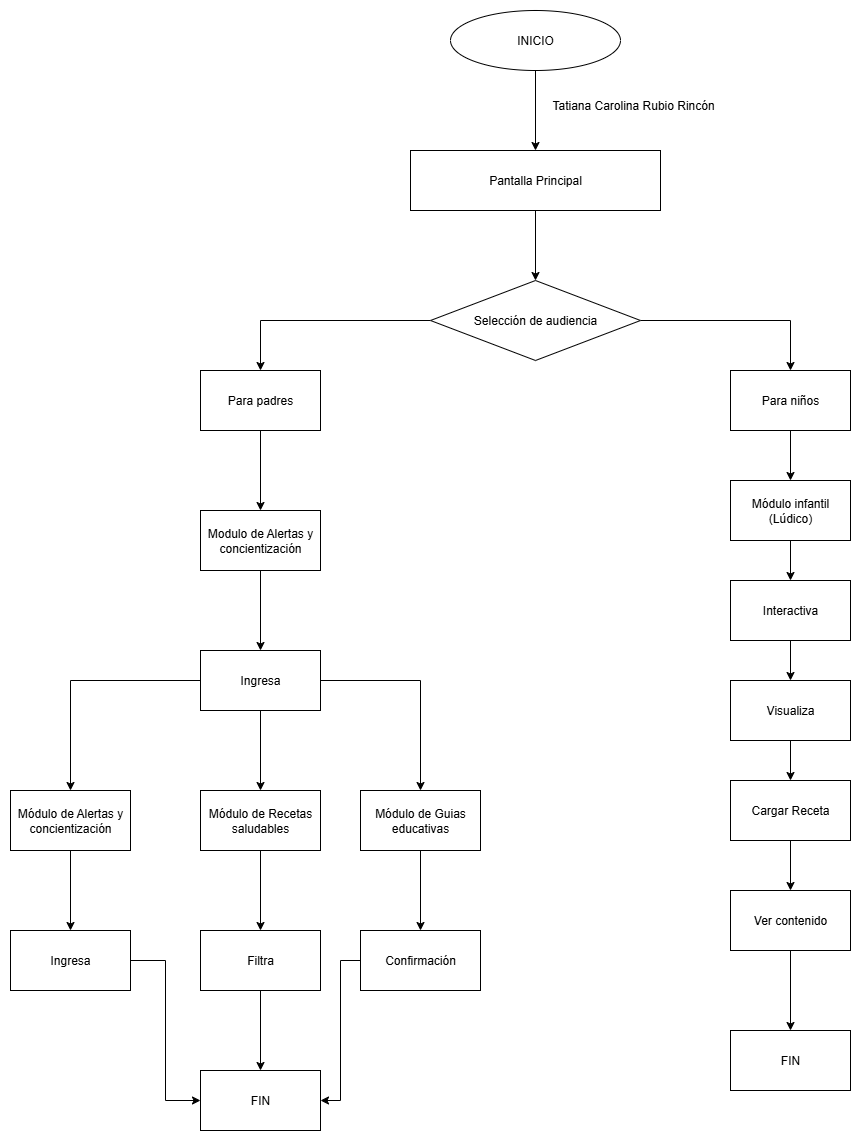

The diagram above was exported from draw.io. Its source (the exported page's mxGraphModel, read from the mxfile embedded in the PNG):
<mxGraphModel dx="2253" dy="743" grid="1" gridSize="10" guides="1" tooltips="1" connect="1" arrows="1" fold="1" page="1" pageScale="1" pageWidth="827" pageHeight="1169" math="0" shadow="0">
  <root>
    <mxCell id="0" />
    <mxCell id="1" parent="0" />
    <mxCell id="Jfech5k9oRdZxna4Wvh2-7" value="" style="edgeStyle=orthogonalEdgeStyle;rounded=0;orthogonalLoop=1;jettySize=auto;html=1;" parent="1" source="Jfech5k9oRdZxna4Wvh2-5" target="Jfech5k9oRdZxna4Wvh2-6" edge="1">
      <mxGeometry relative="1" as="geometry" />
    </mxCell>
    <mxCell id="Jfech5k9oRdZxna4Wvh2-5" value="INICIO" style="ellipse;whiteSpace=wrap;html=1;" parent="1" vertex="1">
      <mxGeometry x="350" y="30" width="170" height="60" as="geometry" />
    </mxCell>
    <mxCell id="Jfech5k9oRdZxna4Wvh2-10" value="" style="edgeStyle=orthogonalEdgeStyle;rounded=0;orthogonalLoop=1;jettySize=auto;html=1;" parent="1" source="Jfech5k9oRdZxna4Wvh2-6" target="Jfech5k9oRdZxna4Wvh2-9" edge="1">
      <mxGeometry relative="1" as="geometry" />
    </mxCell>
    <mxCell id="Jfech5k9oRdZxna4Wvh2-6" value="Pantalla Principal" style="whiteSpace=wrap;html=1;" parent="1" vertex="1">
      <mxGeometry x="310" y="170" width="250" height="60" as="geometry" />
    </mxCell>
    <mxCell id="Jfech5k9oRdZxna4Wvh2-15" value="" style="edgeStyle=orthogonalEdgeStyle;rounded=0;orthogonalLoop=1;jettySize=auto;html=1;" parent="1" source="Jfech5k9oRdZxna4Wvh2-9" target="Jfech5k9oRdZxna4Wvh2-14" edge="1">
      <mxGeometry relative="1" as="geometry" />
    </mxCell>
    <mxCell id="Jfech5k9oRdZxna4Wvh2-40" value="" style="edgeStyle=orthogonalEdgeStyle;rounded=0;orthogonalLoop=1;jettySize=auto;html=1;" parent="1" source="Jfech5k9oRdZxna4Wvh2-9" target="Jfech5k9oRdZxna4Wvh2-39" edge="1">
      <mxGeometry relative="1" as="geometry" />
    </mxCell>
    <mxCell id="Jfech5k9oRdZxna4Wvh2-9" value="Selección de audiencia" style="rhombus;whiteSpace=wrap;html=1;" parent="1" vertex="1">
      <mxGeometry x="330" y="300" width="210" height="80" as="geometry" />
    </mxCell>
    <mxCell id="Jfech5k9oRdZxna4Wvh2-17" value="" style="edgeStyle=orthogonalEdgeStyle;rounded=0;orthogonalLoop=1;jettySize=auto;html=1;" parent="1" source="Jfech5k9oRdZxna4Wvh2-14" target="Jfech5k9oRdZxna4Wvh2-16" edge="1">
      <mxGeometry relative="1" as="geometry" />
    </mxCell>
    <mxCell id="Jfech5k9oRdZxna4Wvh2-14" value="Para padres" style="whiteSpace=wrap;html=1;" parent="1" vertex="1">
      <mxGeometry x="100" y="390" width="120" height="60" as="geometry" />
    </mxCell>
    <mxCell id="Jfech5k9oRdZxna4Wvh2-19" value="" style="edgeStyle=orthogonalEdgeStyle;rounded=0;orthogonalLoop=1;jettySize=auto;html=1;" parent="1" source="Jfech5k9oRdZxna4Wvh2-16" target="Jfech5k9oRdZxna4Wvh2-18" edge="1">
      <mxGeometry relative="1" as="geometry" />
    </mxCell>
    <mxCell id="Jfech5k9oRdZxna4Wvh2-16" value="Modulo de Alertas y concientización" style="whiteSpace=wrap;html=1;" parent="1" vertex="1">
      <mxGeometry x="100" y="530" width="120" height="60" as="geometry" />
    </mxCell>
    <mxCell id="Jfech5k9oRdZxna4Wvh2-21" value="" style="edgeStyle=orthogonalEdgeStyle;rounded=0;orthogonalLoop=1;jettySize=auto;html=1;" parent="1" source="Jfech5k9oRdZxna4Wvh2-18" target="Jfech5k9oRdZxna4Wvh2-20" edge="1">
      <mxGeometry relative="1" as="geometry" />
    </mxCell>
    <mxCell id="Jfech5k9oRdZxna4Wvh2-23" value="" style="edgeStyle=orthogonalEdgeStyle;rounded=0;orthogonalLoop=1;jettySize=auto;html=1;" parent="1" source="Jfech5k9oRdZxna4Wvh2-18" target="Jfech5k9oRdZxna4Wvh2-22" edge="1">
      <mxGeometry relative="1" as="geometry" />
    </mxCell>
    <mxCell id="Jfech5k9oRdZxna4Wvh2-25" value="" style="edgeStyle=orthogonalEdgeStyle;rounded=0;orthogonalLoop=1;jettySize=auto;html=1;" parent="1" source="Jfech5k9oRdZxna4Wvh2-18" target="Jfech5k9oRdZxna4Wvh2-24" edge="1">
      <mxGeometry relative="1" as="geometry" />
    </mxCell>
    <mxCell id="Jfech5k9oRdZxna4Wvh2-18" value="Ingresa" style="whiteSpace=wrap;html=1;" parent="1" vertex="1">
      <mxGeometry x="100" y="670" width="120" height="60" as="geometry" />
    </mxCell>
    <mxCell id="Jfech5k9oRdZxna4Wvh2-29" value="" style="edgeStyle=orthogonalEdgeStyle;rounded=0;orthogonalLoop=1;jettySize=auto;html=1;" parent="1" source="Jfech5k9oRdZxna4Wvh2-20" target="Jfech5k9oRdZxna4Wvh2-28" edge="1">
      <mxGeometry relative="1" as="geometry" />
    </mxCell>
    <mxCell id="Jfech5k9oRdZxna4Wvh2-20" value="Módulo de Recetas saludables" style="whiteSpace=wrap;html=1;" parent="1" vertex="1">
      <mxGeometry x="100" y="810" width="120" height="60" as="geometry" />
    </mxCell>
    <mxCell id="Jfech5k9oRdZxna4Wvh2-31" value="" style="edgeStyle=orthogonalEdgeStyle;rounded=0;orthogonalLoop=1;jettySize=auto;html=1;" parent="1" source="Jfech5k9oRdZxna4Wvh2-22" target="Jfech5k9oRdZxna4Wvh2-30" edge="1">
      <mxGeometry relative="1" as="geometry" />
    </mxCell>
    <mxCell id="Jfech5k9oRdZxna4Wvh2-22" value="Módulo de Guias educativas" style="whiteSpace=wrap;html=1;" parent="1" vertex="1">
      <mxGeometry x="260" y="810" width="120" height="60" as="geometry" />
    </mxCell>
    <mxCell id="Jfech5k9oRdZxna4Wvh2-27" value="" style="edgeStyle=orthogonalEdgeStyle;rounded=0;orthogonalLoop=1;jettySize=auto;html=1;" parent="1" source="Jfech5k9oRdZxna4Wvh2-24" target="Jfech5k9oRdZxna4Wvh2-26" edge="1">
      <mxGeometry relative="1" as="geometry" />
    </mxCell>
    <mxCell id="Jfech5k9oRdZxna4Wvh2-24" value="Módulo de Alertas y concientización" style="whiteSpace=wrap;html=1;" parent="1" vertex="1">
      <mxGeometry x="-90" y="810" width="120" height="60" as="geometry" />
    </mxCell>
    <mxCell id="Jfech5k9oRdZxna4Wvh2-38" style="edgeStyle=orthogonalEdgeStyle;rounded=0;orthogonalLoop=1;jettySize=auto;html=1;entryX=0;entryY=0.5;entryDx=0;entryDy=0;" parent="1" source="Jfech5k9oRdZxna4Wvh2-26" target="Jfech5k9oRdZxna4Wvh2-35" edge="1">
      <mxGeometry relative="1" as="geometry" />
    </mxCell>
    <mxCell id="Jfech5k9oRdZxna4Wvh2-26" value="Ingresa" style="whiteSpace=wrap;html=1;" parent="1" vertex="1">
      <mxGeometry x="-90" y="950" width="120" height="60" as="geometry" />
    </mxCell>
    <mxCell id="Jfech5k9oRdZxna4Wvh2-36" value="" style="edgeStyle=orthogonalEdgeStyle;rounded=0;orthogonalLoop=1;jettySize=auto;html=1;" parent="1" source="Jfech5k9oRdZxna4Wvh2-28" target="Jfech5k9oRdZxna4Wvh2-35" edge="1">
      <mxGeometry relative="1" as="geometry" />
    </mxCell>
    <mxCell id="Jfech5k9oRdZxna4Wvh2-28" value="Filtra" style="whiteSpace=wrap;html=1;" parent="1" vertex="1">
      <mxGeometry x="100" y="950" width="120" height="60" as="geometry" />
    </mxCell>
    <mxCell id="Jfech5k9oRdZxna4Wvh2-37" style="edgeStyle=orthogonalEdgeStyle;rounded=0;orthogonalLoop=1;jettySize=auto;html=1;entryX=1;entryY=0.5;entryDx=0;entryDy=0;" parent="1" source="Jfech5k9oRdZxna4Wvh2-30" target="Jfech5k9oRdZxna4Wvh2-35" edge="1">
      <mxGeometry relative="1" as="geometry" />
    </mxCell>
    <mxCell id="Jfech5k9oRdZxna4Wvh2-30" value="Confirmación" style="whiteSpace=wrap;html=1;" parent="1" vertex="1">
      <mxGeometry x="260" y="950" width="120" height="60" as="geometry" />
    </mxCell>
    <mxCell id="Jfech5k9oRdZxna4Wvh2-35" value="FIN" style="whiteSpace=wrap;html=1;" parent="1" vertex="1">
      <mxGeometry x="100" y="1090" width="120" height="60" as="geometry" />
    </mxCell>
    <mxCell id="Jfech5k9oRdZxna4Wvh2-42" value="" style="edgeStyle=orthogonalEdgeStyle;rounded=0;orthogonalLoop=1;jettySize=auto;html=1;" parent="1" source="Jfech5k9oRdZxna4Wvh2-39" target="Jfech5k9oRdZxna4Wvh2-41" edge="1">
      <mxGeometry relative="1" as="geometry" />
    </mxCell>
    <mxCell id="Jfech5k9oRdZxna4Wvh2-39" value="Para niños" style="whiteSpace=wrap;html=1;" parent="1" vertex="1">
      <mxGeometry x="630" y="390" width="120" height="60" as="geometry" />
    </mxCell>
    <mxCell id="Jfech5k9oRdZxna4Wvh2-44" value="" style="edgeStyle=orthogonalEdgeStyle;rounded=0;orthogonalLoop=1;jettySize=auto;html=1;" parent="1" source="Jfech5k9oRdZxna4Wvh2-41" target="Jfech5k9oRdZxna4Wvh2-43" edge="1">
      <mxGeometry relative="1" as="geometry" />
    </mxCell>
    <mxCell id="Jfech5k9oRdZxna4Wvh2-41" value="Módulo infantil (Lúdico)" style="whiteSpace=wrap;html=1;" parent="1" vertex="1">
      <mxGeometry x="630" y="500" width="120" height="60" as="geometry" />
    </mxCell>
    <mxCell id="Jfech5k9oRdZxna4Wvh2-46" value="" style="edgeStyle=orthogonalEdgeStyle;rounded=0;orthogonalLoop=1;jettySize=auto;html=1;" parent="1" source="Jfech5k9oRdZxna4Wvh2-43" target="Jfech5k9oRdZxna4Wvh2-45" edge="1">
      <mxGeometry relative="1" as="geometry" />
    </mxCell>
    <mxCell id="Jfech5k9oRdZxna4Wvh2-43" value="Interactiva" style="whiteSpace=wrap;html=1;" parent="1" vertex="1">
      <mxGeometry x="630" y="600" width="120" height="60" as="geometry" />
    </mxCell>
    <mxCell id="Jfech5k9oRdZxna4Wvh2-48" value="" style="edgeStyle=orthogonalEdgeStyle;rounded=0;orthogonalLoop=1;jettySize=auto;html=1;" parent="1" source="Jfech5k9oRdZxna4Wvh2-45" target="Jfech5k9oRdZxna4Wvh2-47" edge="1">
      <mxGeometry relative="1" as="geometry" />
    </mxCell>
    <mxCell id="Jfech5k9oRdZxna4Wvh2-45" value="Visualiza" style="whiteSpace=wrap;html=1;" parent="1" vertex="1">
      <mxGeometry x="630" y="700" width="120" height="60" as="geometry" />
    </mxCell>
    <mxCell id="Jfech5k9oRdZxna4Wvh2-50" value="" style="edgeStyle=orthogonalEdgeStyle;rounded=0;orthogonalLoop=1;jettySize=auto;html=1;" parent="1" source="Jfech5k9oRdZxna4Wvh2-47" target="Jfech5k9oRdZxna4Wvh2-49" edge="1">
      <mxGeometry relative="1" as="geometry" />
    </mxCell>
    <mxCell id="Jfech5k9oRdZxna4Wvh2-47" value="Cargar Receta" style="whiteSpace=wrap;html=1;" parent="1" vertex="1">
      <mxGeometry x="630" y="800" width="120" height="60" as="geometry" />
    </mxCell>
    <mxCell id="Jfech5k9oRdZxna4Wvh2-52" value="" style="edgeStyle=orthogonalEdgeStyle;rounded=0;orthogonalLoop=1;jettySize=auto;html=1;" parent="1" source="Jfech5k9oRdZxna4Wvh2-49" target="Jfech5k9oRdZxna4Wvh2-51" edge="1">
      <mxGeometry relative="1" as="geometry" />
    </mxCell>
    <mxCell id="Jfech5k9oRdZxna4Wvh2-49" value="Ver contenido" style="whiteSpace=wrap;html=1;" parent="1" vertex="1">
      <mxGeometry x="630" y="910" width="120" height="60" as="geometry" />
    </mxCell>
    <mxCell id="Jfech5k9oRdZxna4Wvh2-51" value="FIN" style="whiteSpace=wrap;html=1;" parent="1" vertex="1">
      <mxGeometry x="630" y="1050" width="120" height="60" as="geometry" />
    </mxCell>
    <mxCell id="Jfech5k9oRdZxna4Wvh2-53" value="&lt;h1 style=&quot;margin-top: 0px;&quot;&gt;&lt;span style=&quot;background-color: transparent; color: light-dark(rgb(0, 0, 0), rgb(255, 255, 255)); font-size: 12px; font-weight: normal;&quot;&gt;Tatiana Carolina Rubio Rincón&lt;/span&gt;&lt;/h1&gt;" style="text;html=1;whiteSpace=wrap;overflow=hidden;rounded=0;" parent="1" vertex="1">
      <mxGeometry x="450" y="100" width="180" height="40" as="geometry" />
    </mxCell>
  </root>
</mxGraphModel>